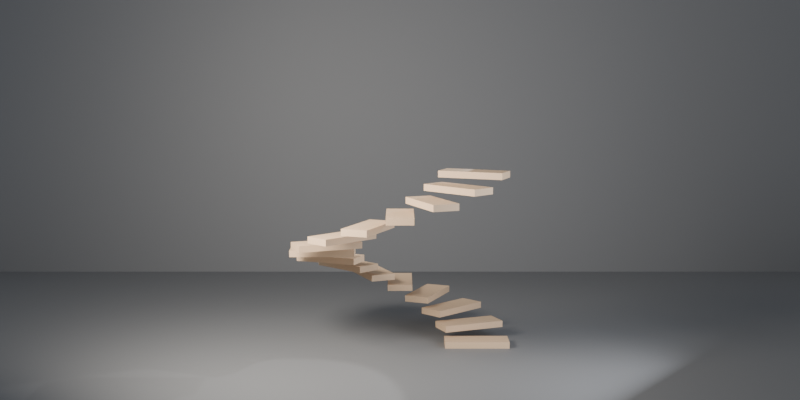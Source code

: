 # Source: ch05_09_loops_solution.blend  (saved by Blender 5.3.31; exported with 4.5.12 LTS)
import bpy
from mathutils import Matrix  # noqa: F401  (used for matrix-valued properties, if any)

bpy.ops.wm.read_factory_settings(use_empty=True)
scene = bpy.context.scene
scene.name = 'SC_GN9'

# ---- collections
col_set = bpy.data.collections.new('SET'); scene.collection.children.link(col_set)
col_lights = bpy.data.collections.new('LIGHTS'); scene.collection.children.link(col_lights)
col_cameras = bpy.data.collections.new('CAMERAS'); scene.collection.children.link(col_cameras)

# ---- materials (node trees are filled in below, after node groups)
mat_mat_studio_grey = bpy.data.materials.new('MAT_Studio_Grey')
mat_mat_studio_grey.diffuse_color = (0.18, 0.18, 0.18, 1.0)
mat_mat_step = bpy.data.materials.new('MAT_Step')

# ---- node groups
ng_gn_spiral = bpy.data.node_groups.new('GN_Spiral', 'GeometryNodeTree')
_s = ng_gn_spiral.interface.new_socket(name='Geometry', in_out='OUTPUT', socket_type='NodeSocketGeometry')
_s = ng_gn_spiral.interface.new_socket(name='Geometry', in_out='INPUT', socket_type='NodeSocketGeometry')
_s = ng_gn_spiral.interface.new_socket(name='Steps', in_out='INPUT', socket_type='NodeSocketInt')
_s.default_value = 16
_s.min_value = 3
_s.max_value = 60
_s.description = 'Nombre de marches'
_s = ng_gn_spiral.interface.new_socket(name='Angle', in_out='INPUT', socket_type='NodeSocketFloat')
_s.default_value = 22.5
_s.min_value = 5.0
_s.max_value = 45.0
_s.description = 'Angle entre deux marches en degrés'
_s = ng_gn_spiral.interface.new_socket(name='Rise', in_out='INPUT', socket_type='NodeSocketFloat')
_s.default_value = 0.18
_s.min_value = 0.05
_s.max_value = 0.5
_s.description = "Hauteur d'une marche en mètres"
_s = ng_gn_spiral.interface.new_socket(name='Radius', in_out='INPUT', socket_type='NodeSocketFloat')
_s.default_value = 1.2
_s.min_value = 0.5
_s.max_value = 3.0
_s.description = "Distance du centre de la marche à l'axe en mètres"
_N = ng_gn_spiral.nodes; _L = ng_gn_spiral.links
n0 = _N.new('NodeGroupInput'); n0.name = 'Group Input'; n0.location = (-1800, 0)
n1 = _N.new('NodeGroupOutput'); n1.name = 'Group Output'; n1.location = (1800, 0)
n2 = _N.new('GeometryNodeMeshCube'); n2.name = 'Cube'; n2.location = (-900, -300)
n2.inputs[0].default_value = (1.0, 0.4, 0.1)
n3 = _N.new('GeometryNodeTransform'); n3.name = 'Transform Geometry'; n3.location = (-600, -300)
n3.width = 160
n4 = _N.new('GeometryNodeTransform'); n4.name = 'Transform Geometry.001'; n4.location = (-300, -300)
n4.width = 160
n5 = _N.new('GeometryNodeRepeatInput'); n5.name = 'Repeat Input'; n5.location = (-1200, 100)
n6 = _N.new('GeometryNodeRepeatOutput'); n6.name = 'Repeat Output'; n6.location = (700, 100)
n7 = _N.new('ShaderNodeCombineXYZ'); n7.name = 'Combine XYZ'; n7.location = (-900, -550)
n8 = _N.new('ShaderNodeMath'); n8.name = 'Math'; n8.location = (-1100, -650)
n8.operation = 'RADIANS'
n9 = _N.new('ShaderNodeMath'); n9.name = 'Math.001'; n9.location = (-900, -700)
n9.operation = 'MULTIPLY'
n10 = _N.new('ShaderNodeCombineXYZ'); n10.name = 'Combine XYZ.001'; n10.location = (-700, -700)
n11 = _N.new('ShaderNodeMath'); n11.name = 'Math.002'; n11.location = (-1100, -850)
n11.operation = 'MULTIPLY'
n12 = _N.new('ShaderNodeMath'); n12.name = 'Math.003'; n12.location = (-900, -850)
n12.inputs[1].default_value = 0.05
n13 = _N.new('ShaderNodeCombineXYZ'); n13.name = 'Combine XYZ.002'; n13.location = (-700, -850)
n14 = _N.new('GeometryNodeJoinGeometry'); n14.name = 'Join Geometry'; n14.location = (300, 100)
n15 = _N.new('GeometryNodeSetMaterial'); n15.name = 'Set Material'; n15.location = (1100, 100)
n15.inputs[2].default_value = mat_mat_step
n5.pair_with_output(n6)
_L.new(n2.outputs[0], n3.inputs[0])
_L.new(n3.outputs[0], n4.inputs[0])
_L.new(n0.outputs[1], n5.inputs[0])
_L.new(n0.outputs[4], n7.inputs[0])
_L.new(n7.outputs[0], n3.inputs[1])
_L.new(n0.outputs[2], n8.inputs[0])
_L.new(n5.outputs[0], n9.inputs[0])
_L.new(n8.outputs[0], n9.inputs[1])
_L.new(n9.outputs[0], n10.inputs[2])
_L.new(n10.outputs[0], n4.inputs[2])
_L.new(n5.outputs[0], n11.inputs[0])
_L.new(n0.outputs[3], n11.inputs[1])
_L.new(n11.outputs[0], n12.inputs[0])
_L.new(n12.outputs[0], n13.inputs[2])
_L.new(n13.outputs[0], n4.inputs[1])
_L.new(n5.outputs[1], n14.inputs[0])
_L.new(n4.outputs[0], n14.inputs[0])
_L.new(n14.outputs[0], n6.inputs[0])
_L.new(n6.outputs[0], n15.inputs[0])
_L.new(n15.outputs[0], n1.inputs[0])
n1.is_active_output = True

# ---- material node trees
mat_mat_studio_grey.use_nodes = True; mat_mat_studio_grey.node_tree.nodes.clear()
_N = mat_mat_studio_grey.node_tree.nodes; _L = mat_mat_studio_grey.node_tree.links
n0 = _N.new('ShaderNodeBsdfPrincipled'); n0.name = 'Principled BSDF'; n0.location = (-200, 100)
n0.inputs[0].default_value = (0.18, 0.18, 0.18, 1.0)
n0.inputs[2].default_value = 0.6
n0.inputs[10].default_value = 0.005
n1 = _N.new('ShaderNodeOutputMaterial'); n1.name = 'Material Output'; n1.location = (200, 100)
_L.new(n0.outputs[0], n1.inputs[0])
n1.is_active_output = True
mat_mat_step.use_nodes = True; mat_mat_step.node_tree.nodes.clear()
_N = mat_mat_step.node_tree.nodes; _L = mat_mat_step.node_tree.links
n0 = _N.new('ShaderNodeBsdfPrincipled'); n0.name = 'Principled BSDF'; n0.location = (-200, 100)
n0.inputs[0].default_value = (0.65, 0.45, 0.28, 1.0)
n0.inputs[2].default_value = 0.6
n0.inputs[10].default_value = 0.005
n1 = _N.new('ShaderNodeOutputMaterial'); n1.name = 'Material Output'; n1.location = (200, 100)
_L.new(n0.outputs[0], n1.inputs[0])
n1.is_active_output = True

# ---- world
world_wo_neutral = bpy.data.worlds.new('WO_Neutral'); scene.world = world_wo_neutral
world_wo_neutral.use_nodes = True; world_wo_neutral.node_tree.nodes.clear()
_N = world_wo_neutral.node_tree.nodes; _L = world_wo_neutral.node_tree.links
n0 = _N.new('ShaderNodeBackground'); n0.name = 'Background'; n0.location = (-200, 100)
n0.inputs[0].default_value = (0.3, 0.33, 0.38, 1.0)
n1 = _N.new('ShaderNodeOutputWorld'); n1.name = 'World Output'; n1.location = (200, 100)
_L.new(n0.outputs[0], n1.inputs[0])
n1.is_active_output = True

# ---- cameras
cam_ca_main = bpy.data.cameras.new('CA_Main')
cam_ca_main.clip_end = 200.0
cam_ca_front = bpy.data.cameras.new('CA_Front')
cam_ca_front.clip_end = 200.0
cam_ca_high = bpy.data.cameras.new('CA_High')
cam_ca_high.clip_end = 200.0

# ---- lights
light_la_key = bpy.data.lights.new('LA_Key', 'AREA')
light_la_key.color = (1.0, 0.95, 0.88)
light_la_key.energy = 600.0
light_la_key.size = 2.0
light_la_fill = bpy.data.lights.new('LA_Fill', 'AREA')
light_la_fill.color = (0.85, 0.9, 1.0)
light_la_fill.energy = 150.0
light_la_fill.size = 3.0
light_la_rim = bpy.data.lights.new('LA_Rim', 'SPOT')
light_la_rim.energy = 500.0

# ---- meshes
me_me_geo_spiral = bpy.data.meshes.new('ME_GEO_Spiral')
me_me_geo_spiral.from_pydata([(-0.5, -0.5, 0.0), (0.5, -0.5, 0.0), (0.5, 0.5, 0.0), (-0.5, 0.5, 0.0)], [], [(0, 1, 2, 3)])
me_me_geo_spiral.update()
me_me_floor = bpy.data.meshes.new('ME_Floor')
me_me_floor.from_pydata([(-10.0, -10.0, 0.0), (10.0, -10.0, 0.0), (-10.0, 10.0, 0.0), (10.0, 10.0, 0.0)], [], [(0, 1, 3, 2)])
_uv = me_me_floor.uv_layers.new(name='UVMap')
_uv.uv.foreach_set('vector', [0.0, 0.0, 1.0, 0.0, 1.0, 1.0, 0.0, 1.0])
me_me_floor.materials.append(mat_mat_studio_grey)
me_me_floor.update()
me_me_backdrop = bpy.data.meshes.new('ME_Backdrop')
me_me_backdrop.from_pydata([(-10.0, -10.0, 0.0), (10.0, -10.0, 0.0), (-10.0, 10.0, 0.0), (10.0, 10.0, 0.0)], [], [(0, 1, 3, 2)])
_uv = me_me_backdrop.uv_layers.new(name='UVMap')
_uv.uv.foreach_set('vector', [0.0, 0.0, 1.0, 0.0, 1.0, 1.0, 0.0, 1.0])
me_me_backdrop.materials.append(mat_mat_studio_grey)
me_me_backdrop.update()

# ---- objects
ob_geo_spiral = bpy.data.objects.new('GEO_Spiral', me_me_geo_spiral)
ob_geo_floor = bpy.data.objects.new('GEO_Floor', me_me_floor)
ob_geo_backdrop = bpy.data.objects.new('GEO_Backdrop', me_me_backdrop)
ob_lgt_key = bpy.data.objects.new('LGT_Key', light_la_key)
ob_lgt_fill = bpy.data.objects.new('LGT_Fill', light_la_fill)
ob_lgt_rim = bpy.data.objects.new('LGT_Rim', light_la_rim)
ob_emp_target = bpy.data.objects.new('EMP_Target', None)
ob_cam_main = bpy.data.objects.new('CAM_Main', cam_ca_main)
ob_cam_front = bpy.data.objects.new('CAM_Front', cam_ca_front)
ob_cam_high = bpy.data.objects.new('CAM_High', cam_ca_high)

# ---- transforms, parenting, visibility, modifiers, constraints
ob_geo_spiral.location = (0.0, 0.0, 0.0)
_m = ob_geo_spiral.modifiers.new('GeometryNodes', 'NODES')
_m.node_group = ng_gn_spiral
ob_geo_floor.location = (0.0, 0.0, 0.0)
ob_geo_backdrop.location = (0.0, 6.0, 10.0)
ob_geo_backdrop.rotation_euler = (1.571, 0.0, 0.0)
ob_lgt_key.location = (-3.0, -3.0, 4.0)
_c = ob_lgt_key.constraints.new('TRACK_TO'); _c.name = 'Track To'
_c.target = ob_emp_target
ob_lgt_fill.location = (3.5, -2.5, 2.0)
_c = ob_lgt_fill.constraints.new('TRACK_TO'); _c.name = 'Track To'
_c.target = ob_emp_target
ob_lgt_rim.location = (1.8, 2.6, 3.2)
_c = ob_lgt_rim.constraints.new('TRACK_TO'); _c.name = 'Track To'
_c.target = ob_emp_target
ob_emp_target.location = (0.0, 0.0, 2.4)
ob_emp_target.empty_display_size = 0.5
ob_cam_main.location = (0.0, -8.0, 2.2)
_c = ob_cam_main.constraints.new('TRACK_TO'); _c.name = 'Track To'
_c.target = ob_emp_target
ob_cam_front.location = (0.0, -17.0, 4.5)
ob_cam_front.rotation_euler = (1.442, -0.0, 0.0)
ob_cam_high.location = (11.0, -11.0, 12.0)
ob_cam_high.rotation_euler = (0.9904, -2.622e-08, 0.7854)

# ---- collection membership
scene.collection.objects.link(ob_geo_spiral)
col_set.objects.link(ob_geo_floor)
col_set.objects.link(ob_geo_backdrop)
col_lights.objects.link(ob_lgt_key)
col_lights.objects.link(ob_lgt_fill)
col_lights.objects.link(ob_lgt_rim)
col_cameras.objects.link(ob_emp_target)
col_cameras.objects.link(ob_cam_main)
col_cameras.objects.link(ob_cam_front)
col_cameras.objects.link(ob_cam_high)

# ---- scene / render settings (as saved in the file)
scene.camera = ob_cam_front
scene.frame_start = 1; scene.frame_end = 250; scene.frame_set(1)
scene.render.engine = 'BLENDER_EEVEE_NEXT'
scene.render.resolution_x = 800
scene.render.resolution_y = 400
scene.render.resolution_percentage = 50
scene.render.bake_bias = 0.0
scene.render.bake_samples = 0
scene.render.compositor_device = 'GPU'
scene.eevee.use_volume_custom_range = False
scene.eevee.fast_gi_thickness_near = 0.1
scene.eevee.fast_gi_thickness_far = 0.0
scene.eevee.ray_tracing_options.screen_trace_thickness = 0.1
bpy.context.view_layer.update()
